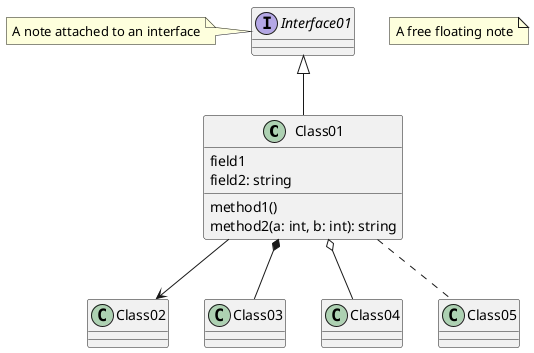

The diagram above was rendered by PlantUML. Its source (embedded in the PNG):
@startuml
' This is a comment!
class Class01 {
    field1
    field2: string
    method1()
    method2(a: int, b: int): string
}
interface Interface01
Interface01 <|-- Class01
Class01 --> Class02
Class01 *-- Class03
Class01 o-- Class04
Class01 .. Class05
note "A free floating note" as Note01
note left of Interface01: A note attached to an interface
@enduml